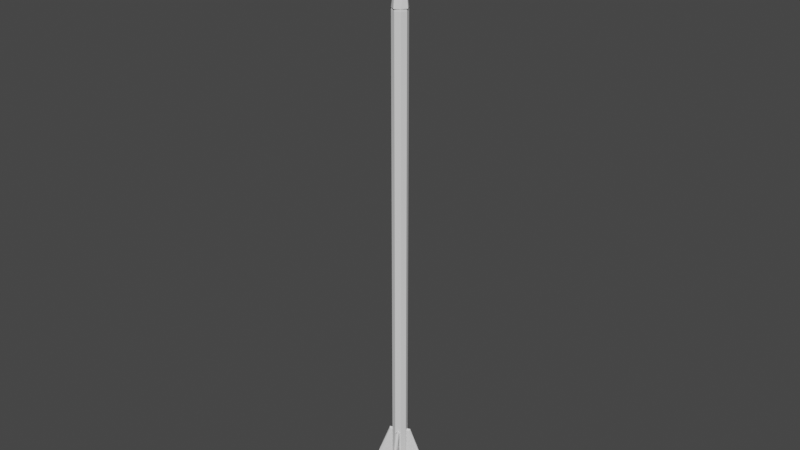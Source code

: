 # Source: Arrow.blend  (saved by Blender 2.92.15; exported with 4.5.12 LTS)
import bpy
from mathutils import Matrix  # noqa: F401  (used for matrix-valued properties, if any)

bpy.ops.wm.read_factory_settings(use_empty=True)
scene = bpy.context.scene
scene.name = 'Scene'

# ---- collections
col_collection = bpy.data.collections.new('Collection'); scene.collection.children.link(col_collection)

# ---- world
world_world = bpy.data.worlds.new('World'); scene.world = world_world
world_world.use_nodes = True; world_world.node_tree.nodes.clear()
_N = world_world.node_tree.nodes; _L = world_world.node_tree.links
n0 = _N.new('ShaderNodeOutputWorld'); n0.name = 'World Output'; n0.location = (300, 300)
n1 = _N.new('ShaderNodeBackground'); n1.name = 'Background'; n1.location = (10, 300)
n1.inputs[0].default_value = (0.05088, 0.05088, 0.05088, 1.0)
_L.new(n1.outputs[0], n0.inputs[0])
n0.is_active_output = True
world_world.color = (0.05088, 0.05088, 0.05088)
world_world.use_sun_shadow = False
world_world.sun_shadow_jitter_overblur = 0.0

# ---- meshes
me_cylinder_001 = bpy.data.meshes.new('Cylinder.001')
me_cylinder_001.from_pydata([(0.0, 0.02021, -0.72), (-2.682e-10, 0.0109, 0.72), (0.01429, 0.01429, -0.72), (0.007707, 0.007707, 0.72), (0.02021, -8.836e-10, -0.72), (0.0109, -5.301e-10, 0.72), (0.01429, -0.01429, -0.72), (0.007707, -0.007707, 0.72), (-1.767e-09, -0.02021, -0.72), (-1.221e-09, -0.0109, 0.72), (-0.01429, -0.01429, -0.72), (-0.007707, -0.007707, 0.72), (-0.02021, 2.411e-10, -0.72), (-0.0109, 7.632e-11, 0.72), (-0.01429, 0.01429, -0.72), (-0.007707, 0.007707, 0.72), (0.0, 0.02021, 0.6475), (0.01429, 0.01429, 0.6475), (0.02021, -8.836e-10, 0.6475), (0.01429, -0.01429, 0.6475), (-1.767e-09, -0.02021, 0.6475), (-0.01429, -0.01429, 0.6475), (-0.02021, 2.411e-10, 0.6475), (-0.01429, 0.01429, 0.6475)], [], [(16, 1, 3, 17), (17, 3, 5, 18), (18, 5, 7, 19), (19, 7, 9, 20), (20, 9, 11, 21), (21, 11, 13, 22), (3, 1, 15, 13, 11, 9, 7, 5), (22, 13, 15, 23), (23, 15, 1, 16), (0, 2, 4, 6, 8, 10, 12, 14), (14, 23, 16, 0), (12, 22, 23, 14), (10, 21, 22, 12), (8, 20, 21, 10), (6, 19, 20, 8), (4, 18, 19, 6), (2, 17, 18, 4), (0, 16, 17, 2)])
_uv = me_cylinder_001.uv_layers.new(name='UVMap')
_uv.uv.foreach_set('vector', [1.0, 0.9748, 1.0, 1.0, 0.875, 1.0, 0.875, 0.9748, 0.875, 0.9748, 0.875, 1.0, 0.75, 1.0, 0.75, 0.9748, 0.75, 0.9748, 0.75, 1.0, 0.625, 1.0, 0.625, 0.9748, 0.625, 0.9748, 0.625, 1.0, 0.5, 1.0, 0.5, 0.9748, 0.5, 0.9748, 0.5, 1.0, 0.375, 1.0, 0.375, 0.9748, 0.375, 0.9748, 0.375, 1.0, 0.25, 1.0, 0.25, 0.9748, 0.4197, 0.4197, 0.25, 0.49, 0.08029, 0.4197, 0.01, 0.25, 0.08029, 0.08029, 0.25, 0.01, 0.4197, 0.08029, 0.49, 0.25, 0.25, 0.9748, 0.25, 1.0, 0.125, 1.0, 0.125, 0.9748, 0.125, 0.9748, 0.125, 1.0, 0.0, 1.0, 0.0, 0.9748, 0.75, 0.49, 0.9197, 0.4197, 0.99, 0.25, 0.9197, 0.08029, 0.75, 0.01, 0.5803, 0.08029, 0.51, 0.25, 0.5803, 0.4197, 0.125, 0.5, 0.125, 0.9748, 0.0, 0.9748, 0.0, 0.5, 0.25, 0.5, 0.25, 0.9748, 0.125, 0.9748, 0.125, 0.5, 0.375, 0.5, 0.375, 0.9748, 0.25, 0.9748, 0.25, 0.5, 0.5, 0.5, 0.5, 0.9748, 0.375, 0.9748, 0.375, 0.5, 0.625, 0.5, 0.625, 0.9748, 0.5, 0.9748, 0.5, 0.5, 0.75, 0.5, 0.75, 0.9748, 0.625, 0.9748, 0.625, 0.5, 0.875, 0.5, 0.875, 0.9748, 0.75, 0.9748, 0.75, 0.5, 1.0, 0.5, 1.0, 0.9748, 0.875, 0.9748, 0.875, 0.5])
me_cylinder_001.use_remesh_fix_poles = True
me_cylinder_001.use_remesh_preserve_attributes = False
me_cylinder_001.use_mirror_vertex_groups = False
me_cylinder_001.update()
me_cone = bpy.data.meshes.new('Cone')
me_cone.from_pydata([(-3.38e-11, 0.02707, -0.09369), (0.02707, -1.195e-09, -0.09369), (-2.4e-09, -0.02707, -0.09369), (-0.02707, 3.115e-10, -0.09369), (0.0, 0.0, 0.09369), (-1.496e-10, 0.01931, -0.09977), (0.01931, -9.664e-10, -0.09977), (-1.838e-09, -0.01931, -0.09977), (-0.01931, 1.079e-10, -0.09977), (-0.01524, -1.297e-11, -0.1107), (-1.556e-09, -0.01524, -0.1107), (0.01524, -8.608e-10, -0.1107), (-2.241e-10, 0.01524, -0.1107), (-0.0232, 2.236e-10, -0.1919), (-2.099e-09, -0.0232, -0.1919), (0.0232, -1.067e-09, -0.1919), (-7.054e-11, 0.0232, -0.1919), (0.01354, -0.01354, -0.09369), (-0.01354, 0.01354, -0.09369), (0.009655, -0.009655, -0.09977), (-0.009655, 0.009655, -0.09977), (0.00762, -0.00762, -0.1107), (-0.00762, 0.00762, -0.1107), (0.01424, -0.01424, -0.1919), (-0.01424, 0.01424, -0.1919), (0.01354, 0.01354, -0.09369), (-0.01354, -0.01354, -0.09369), (0.009655, 0.009655, -0.09977), (-0.009655, -0.009655, -0.09977), (-0.00762, -0.00762, -0.1107), (0.00762, 0.00762, -0.1107), (-0.01424, -0.01424, -0.1919), (0.01424, 0.01424, -0.1919), (0.0, 0.0, -0.1919), (-0.01422, 1.696e-10, 0.03844), (-1.243e-09, -0.01422, 0.03844), (0.01422, -6.217e-10, 0.03844), (0.0, 0.01422, 0.03844), (0.007112, 0.007112, 0.03844), (-0.007112, 0.007112, 0.03844), (-0.007112, -0.007112, 0.03844), (0.007112, -0.007112, 0.03844)], [], [(0, 37, 38, 25), (1, 36, 41, 17), (25, 1, 6, 27), (2, 35, 40, 26), (3, 34, 39, 18), (19, 7, 10, 21), (18, 0, 5, 20), (26, 3, 8, 28), (17, 2, 7, 19), (28, 8, 9, 29), (21, 10, 14, 23), (20, 5, 12, 22), (27, 6, 11, 30), (33, 23, 14, 31), (29, 9, 13, 31), (22, 12, 16, 24), (30, 11, 15, 32), (9, 22, 24, 13), (32, 15, 23, 33), (8, 20, 22, 9), (11, 21, 23, 15), (1, 17, 19, 6), (3, 18, 20, 8), (6, 19, 21, 11), (16, 32, 33, 24), (12, 30, 32, 16), (10, 29, 31, 14), (24, 33, 31, 13), (5, 27, 30, 12), (7, 28, 29, 10), (2, 26, 28, 7), (0, 25, 27, 5), (26, 40, 34, 3), (17, 41, 35, 2), (25, 38, 36, 1), (18, 39, 37, 0), (36, 38, 4), (38, 37, 4), (39, 34, 4), (37, 39, 4), (34, 40, 4), (40, 35, 4), (41, 36, 4), (35, 41, 4)])
_uv = me_cone.uv_layers.new(name='UVMap')
_uv.uv.foreach_set('vector', [0.25, 0.49, 0.25, 0.37, 0.31, 0.31, 0.37, 0.37, 0.49, 0.25, 0.37, 0.25, 0.31, 0.19, 0.37, 0.13, 0.37, 0.37, 0.49, 0.25, 0.49, 0.25, 0.37, 0.37, 0.25, 0.01, 0.25, 0.13, 0.19, 0.19, 0.13, 0.13, 0.01, 0.25, 0.13, 0.25, 0.19, 0.31, 0.13, 0.37, 0.37, 0.13, 0.25, 0.01, 0.25, 0.01, 0.37, 0.13, 0.13, 0.37, 0.25, 0.49, 0.25, 0.49, 0.13, 0.37, 0.13, 0.13, 0.01, 0.25, 0.01, 0.25, 0.13, 0.13, 0.37, 0.13, 0.25, 0.01, 0.25, 0.01, 0.37, 0.13, 0.13, 0.13, 0.01, 0.25, 0.01, 0.25, 0.13, 0.13, 0.37, 0.13, 0.25, 0.01, 0.25, 0.01, 0.37, 0.13, 0.13, 0.37, 0.25, 0.49, 0.25, 0.49, 0.13, 0.37, 0.37, 0.37, 0.49, 0.25, 0.49, 0.25, 0.37, 0.37, 0.25, 0.25, 0.37, 0.13, 0.25, 0.01, 0.13, 0.13, 0.13, 0.13, 0.01, 0.25, 0.01, 0.25, 0.13, 0.13, 0.13, 0.37, 0.25, 0.49, 0.25, 0.49, 0.13, 0.37, 0.37, 0.37, 0.49, 0.25, 0.49, 0.25, 0.37, 0.37, 0.01, 0.25, 0.13, 0.37, 0.13, 0.37, 0.01, 0.25, 0.37, 0.37, 0.49, 0.25, 0.37, 0.13, 0.25, 0.25, 0.01, 0.25, 0.13, 0.37, 0.13, 0.37, 0.01, 0.25, 0.49, 0.25, 0.37, 0.13, 0.37, 0.13, 0.49, 0.25, 0.49, 0.25, 0.37, 0.13, 0.37, 0.13, 0.49, 0.25, 0.01, 0.25, 0.13, 0.37, 0.13, 0.37, 0.01, 0.25, 0.49, 0.25, 0.37, 0.13, 0.37, 0.13, 0.49, 0.25, 0.25, 0.49, 0.37, 0.37, 0.25, 0.25, 0.13, 0.37, 0.25, 0.49, 0.37, 0.37, 0.37, 0.37, 0.25, 0.49, 0.25, 0.01, 0.13, 0.13, 0.13, 0.13, 0.25, 0.01, 0.13, 0.37, 0.25, 0.25, 0.13, 0.13, 0.01, 0.25, 0.25, 0.49, 0.37, 0.37, 0.37, 0.37, 0.25, 0.49, 0.25, 0.01, 0.13, 0.13, 0.13, 0.13, 0.25, 0.01, 0.25, 0.01, 0.13, 0.13, 0.13, 0.13, 0.25, 0.01, 0.25, 0.49, 0.37, 0.37, 0.37, 0.37, 0.25, 0.49, 0.13, 0.13, 0.19, 0.19, 0.13, 0.25, 0.01, 0.25, 0.37, 0.13, 0.31, 0.19, 0.25, 0.13, 0.25, 0.01, 0.37, 0.37, 0.31, 0.31, 0.37, 0.25, 0.49, 0.25, 0.13, 0.37, 0.19, 0.31, 0.25, 0.37, 0.25, 0.49, 0.37, 0.25, 0.31, 0.31, 0.25, 0.25, 0.31, 0.31, 0.25, 0.37, 0.25, 0.25, 0.19, 0.31, 0.13, 0.25, 0.25, 0.25, 0.25, 0.37, 0.19, 0.31, 0.25, 0.25, 0.13, 0.25, 0.19, 0.19, 0.25, 0.25, 0.19, 0.19, 0.25, 0.13, 0.25, 0.25, 0.31, 0.19, 0.37, 0.25, 0.25, 0.25, 0.25, 0.13, 0.31, 0.19, 0.25, 0.25])
me_cone.use_remesh_fix_poles = True
me_cone.use_remesh_preserve_attributes = False
me_cone.use_mirror_vertex_groups = False
me_cone.update()
me_cube_001 = bpy.data.meshes.new('Cube.001')
me_cube_001.from_pydata([(0.01736, -0.02248, 0.02643), (0.04982, -0.05647, -0.1487), (0.02104, -0.01896, 0.02643), (0.0535, -0.05295, -0.1487), (0.008455, -0.01639, 0.02643), (0.008455, -0.01639, -0.1609), (0.01538, -0.009784, 0.02643), (0.01538, -0.009784, -0.1609), (0.04982, -0.05647, -0.1359), (0.0535, -0.05295, -0.1359), (0.01538, -0.009784, -0.1359), (0.008455, -0.01639, -0.1359), (0.04151, -0.04039, -0.05476), (0.01538, -0.009784, -0.05476), (0.008455, -0.01639, -0.05476), (0.03783, -0.0439, -0.05476), (0.02153, -0.01623, 0.02643), (0.04896, -0.04495, -0.1573), (0.01461, -0.02284, 0.02643), (0.04204, -0.05156, -0.1573), (0.04204, -0.05156, -0.1359), (0.04896, -0.04495, -0.1359), (0.03882, -0.03434, -0.05476), (0.0319, -0.04095, -0.05476), (0.01888, -0.02038, 0.03048), (0.05262, -0.05571, -0.1516), (0.01131, -0.01246, 0.03048), (0.01131, -0.01246, -0.1642), (0.01131, -0.01246, -0.1383), (0.05262, -0.05571, -0.1383), (0.04015, -0.04265, -0.05389), (0.01131, -0.01246, -0.05389), (0.04621, -0.049, -0.1604), (0.01771, -0.01915, 0.03048), (-0.01736, 0.02248, 0.02643), (-0.04982, 0.05647, -0.1487), (-0.02104, 0.01896, 0.02643), (-0.0535, 0.05295, -0.1487), (-0.008455, 0.01639, 0.02643), (-0.008455, 0.01639, -0.1609), (-0.01538, 0.009784, 0.02643), (-0.01538, 0.009784, -0.1609), (-0.04982, 0.05647, -0.1359), (-0.0535, 0.05295, -0.1359), (-0.01538, 0.009784, -0.1359), (-0.008455, 0.01639, -0.1359), (-0.04151, 0.04039, -0.05476), (-0.01538, 0.009784, -0.05476), (-0.008455, 0.01639, -0.05476), (-0.03783, 0.0439, -0.05476), (-0.02153, 0.01623, 0.02643), (-0.04896, 0.04495, -0.1573), (-0.01461, 0.02284, 0.02643), (-0.04204, 0.05156, -0.1573), (-0.04204, 0.05156, -0.1359), (-0.04896, 0.04495, -0.1359), (-0.03882, 0.03434, -0.05476), (-0.0319, 0.04095, -0.05476), (-0.01888, 0.02038, 0.03048), (-0.05262, 0.05571, -0.1516), (-0.01131, 0.01246, 0.03048), (-0.01131, 0.01246, -0.1642), (-0.01131, 0.01246, -0.1383), (-0.05262, 0.05571, -0.1383), (-0.04015, 0.04265, -0.05389), (-0.01131, 0.01246, -0.05389), (-0.04621, 0.049, -0.1604), (-0.01771, 0.01915, 0.03048)], [], [(29, 9, 3, 25), (21, 10, 7, 17), (28, 11, 5, 27), (20, 8, 1, 19), (33, 18, 4, 26), (32, 19, 1, 25), (23, 15, 8, 20), (31, 14, 11, 28), (22, 13, 10, 21), (30, 12, 9, 29), (24, 2, 12, 30), (16, 6, 13, 22), (26, 4, 14, 31), (18, 0, 15, 23), (4, 18, 23, 14), (2, 16, 22, 12), (12, 22, 21, 9), (14, 23, 20, 11), (27, 5, 19, 32), (24, 0, 18, 33), (11, 20, 19, 5), (9, 21, 17, 3), (2, 24, 33, 16), (7, 27, 32, 17), (6, 26, 31, 13), (0, 24, 30, 15), (15, 30, 29, 8), (13, 31, 28, 10), (17, 32, 25, 3), (16, 33, 26, 6), (10, 28, 27, 7), (8, 29, 25, 1), (63, 43, 37, 59), (55, 44, 41, 51), (62, 45, 39, 61), (54, 42, 35, 53), (67, 52, 38, 60), (66, 53, 35, 59), (57, 49, 42, 54), (65, 48, 45, 62), (56, 47, 44, 55), (64, 46, 43, 63), (58, 36, 46, 64), (50, 40, 47, 56), (60, 38, 48, 65), (52, 34, 49, 57), (38, 52, 57, 48), (36, 50, 56, 46), (46, 56, 55, 43), (48, 57, 54, 45), (61, 39, 53, 66), (58, 34, 52, 67), (45, 54, 53, 39), (43, 55, 51, 37), (36, 58, 67, 50), (41, 61, 66, 51), (40, 60, 65, 47), (34, 58, 64, 49), (49, 64, 63, 42), (47, 65, 62, 44), (51, 66, 59, 37), (50, 67, 60, 40), (44, 62, 61, 41), (42, 63, 59, 35)])
_uv = me_cube_001.uv_layers.new(name='UVMap')
_uv.uv.foreach_set('vector', [0.5917, 0.125, 0.5917, 0.25, 0.625, 0.25, 0.625, 0.125, 0.5917, 0.2888, 0.5917, 0.5, 0.625, 0.5, 0.625, 0.2888, 0.5917, 0.625, 0.5917, 0.75, 0.625, 0.75, 0.625, 0.625, 0.5917, 0.9612, 0.5917, 1.0, 0.625, 1.0, 0.625, 0.9612, 0.1638, 0.625, 0.1638, 0.75, 0.375, 0.75, 0.375, 0.625, 0.8362, 0.625, 0.8362, 0.75, 0.875, 0.75, 0.875, 0.625, 0.4834, 0.9612, 0.4834, 1.0, 0.5917, 1.0, 0.5917, 0.9612, 0.4834, 0.625, 0.4834, 0.75, 0.5917, 0.75, 0.5917, 0.625, 0.4834, 0.2888, 0.4834, 0.5, 0.5917, 0.5, 0.5917, 0.2888, 0.4834, 0.125, 0.4834, 0.25, 0.5917, 0.25, 0.5917, 0.125, 0.375, 0.125, 0.375, 0.25, 0.4834, 0.25, 0.4834, 0.125, 0.375, 0.2888, 0.375, 0.5, 0.4834, 0.5, 0.4834, 0.2888, 0.375, 0.625, 0.375, 0.75, 0.4834, 0.75, 0.4834, 0.625, 0.375, 0.9612, 0.375, 1.0, 0.4834, 1.0, 0.4834, 0.9612, 0.375, 0.75, 0.375, 0.9612, 0.4834, 0.9612, 0.4834, 0.75, 0.375, 0.25, 0.375, 0.2888, 0.4834, 0.2888, 0.4834, 0.25, 0.4834, 0.25, 0.4834, 0.2888, 0.5917, 0.2888, 0.5917, 0.25, 0.4834, 0.75, 0.4834, 0.9612, 0.5917, 0.9612, 0.5917, 0.75, 0.625, 0.625, 0.625, 0.75, 0.8362, 0.75, 0.8362, 0.625, 0.125, 0.625, 0.125, 0.75, 0.1638, 0.75, 0.1638, 0.625, 0.5917, 0.75, 0.5917, 0.9612, 0.625, 0.9612, 0.625, 0.75, 0.5917, 0.25, 0.5917, 0.2888, 0.625, 0.2888, 0.625, 0.25, 0.125, 0.5, 0.125, 0.625, 0.1638, 0.625, 0.1638, 0.5, 0.625, 0.5, 0.625, 0.625, 0.8362, 0.625, 0.8362, 0.5, 0.375, 0.5, 0.375, 0.625, 0.4834, 0.625, 0.4834, 0.5, 0.375, 0.0, 0.375, 0.125, 0.4834, 0.125, 0.4834, 0.0, 0.4834, 0.0, 0.4834, 0.125, 0.5917, 0.125, 0.5917, 0.0, 0.4834, 0.5, 0.4834, 0.625, 0.5917, 0.625, 0.5917, 0.5, 0.8362, 0.5, 0.8362, 0.625, 0.875, 0.625, 0.875, 0.5, 0.1638, 0.5, 0.1638, 0.625, 0.375, 0.625, 0.375, 0.5, 0.5917, 0.5, 0.5917, 0.625, 0.625, 0.625, 0.625, 0.5, 0.5917, 0.0, 0.5917, 0.125, 0.625, 0.125, 0.625, 0.0, 0.5917, 0.125, 0.5917, 0.25, 0.625, 0.25, 0.625, 0.125, 0.5917, 0.2888, 0.5917, 0.5, 0.625, 0.5, 0.625, 0.2888, 0.5917, 0.625, 0.5917, 0.75, 0.625, 0.75, 0.625, 0.625, 0.5917, 0.9612, 0.5917, 1.0, 0.625, 1.0, 0.625, 0.9612, 0.1638, 0.625, 0.1638, 0.75, 0.375, 0.75, 0.375, 0.625, 0.8362, 0.625, 0.8362, 0.75, 0.875, 0.75, 0.875, 0.625, 0.4834, 0.9612, 0.4834, 1.0, 0.5917, 1.0, 0.5917, 0.9612, 0.4834, 0.625, 0.4834, 0.75, 0.5917, 0.75, 0.5917, 0.625, 0.4834, 0.2888, 0.4834, 0.5, 0.5917, 0.5, 0.5917, 0.2888, 0.4834, 0.125, 0.4834, 0.25, 0.5917, 0.25, 0.5917, 0.125, 0.375, 0.125, 0.375, 0.25, 0.4834, 0.25, 0.4834, 0.125, 0.375, 0.2888, 0.375, 0.5, 0.4834, 0.5, 0.4834, 0.2888, 0.375, 0.625, 0.375, 0.75, 0.4834, 0.75, 0.4834, 0.625, 0.375, 0.9612, 0.375, 1.0, 0.4834, 1.0, 0.4834, 0.9612, 0.375, 0.75, 0.375, 0.9612, 0.4834, 0.9612, 0.4834, 0.75, 0.375, 0.25, 0.375, 0.2888, 0.4834, 0.2888, 0.4834, 0.25, 0.4834, 0.25, 0.4834, 0.2888, 0.5917, 0.2888, 0.5917, 0.25, 0.4834, 0.75, 0.4834, 0.9612, 0.5917, 0.9612, 0.5917, 0.75, 0.625, 0.625, 0.625, 0.75, 0.8362, 0.75, 0.8362, 0.625, 0.125, 0.625, 0.125, 0.75, 0.1638, 0.75, 0.1638, 0.625, 0.5917, 0.75, 0.5917, 0.9612, 0.625, 0.9612, 0.625, 0.75, 0.5917, 0.25, 0.5917, 0.2888, 0.625, 0.2888, 0.625, 0.25, 0.125, 0.5, 0.125, 0.625, 0.1638, 0.625, 0.1638, 0.5, 0.625, 0.5, 0.625, 0.625, 0.8362, 0.625, 0.8362, 0.5, 0.375, 0.5, 0.375, 0.625, 0.4834, 0.625, 0.4834, 0.5, 0.375, 0.0, 0.375, 0.125, 0.4834, 0.125, 0.4834, 0.0, 0.4834, 0.0, 0.4834, 0.125, 0.5917, 0.125, 0.5917, 0.0, 0.4834, 0.5, 0.4834, 0.625, 0.5917, 0.625, 0.5917, 0.5, 0.8362, 0.5, 0.8362, 0.625, 0.875, 0.625, 0.875, 0.5, 0.1638, 0.5, 0.1638, 0.625, 0.375, 0.625, 0.375, 0.5, 0.5917, 0.5, 0.5917, 0.625, 0.625, 0.625, 0.625, 0.5, 0.5917, 0.0, 0.5917, 0.125, 0.625, 0.125, 0.625, 0.0])
me_cube_001.use_remesh_fix_poles = True
me_cube_001.use_remesh_preserve_attributes = False
me_cube_001.use_mirror_vertex_groups = False
me_cube_001.update()

# ---- objects
ob_cylinder = bpy.data.objects.new('Cylinder', me_cylinder_001)
ob_cone = bpy.data.objects.new('Cone', me_cone)
ob_cube = bpy.data.objects.new('Cube', me_cube_001)

# ---- transforms, parenting, visibility, modifiers, constraints
ob_cylinder.location = (0.0, 0.0, 0.0)
ob_cylinder.rotation_euler = (0.0, -0.0, -0.7854)
ob_cylinder.lineart.crease_threshold = 0.0
ob_cone.location = (0.0, 0.0, 0.8461)
ob_cone.lineart.crease_threshold = 0.0
_m = ob_cone.modifiers.new('Boolean', 'BOOLEAN')
_m.object = ob_cylinder
ob_cube.location = (-1.004e-05, -0.0001427, -0.5334)
ob_cube.rotation_euler = (0.0, -0.0, -0.3679)
ob_cube.lineart.crease_threshold = 0.0
_m = ob_cube.modifiers.new('Mirror', 'MIRROR')

# ---- collection membership
col_collection.objects.link(ob_cylinder)
col_collection.objects.link(ob_cone)
col_collection.objects.link(ob_cube)

# ---- scene / render settings (as saved in the file)
scene.frame_start = 1; scene.frame_end = 250; scene.frame_set(1)
scene.render.engine = 'BLENDER_EEVEE_NEXT'
scene.cycles.use_denoising = False
scene.cycles.samples = 128
scene.cycles.sampling_pattern = 'TABULATED_SOBOL'
scene.cycles.use_adaptive_sampling = False
scene.cycles.use_light_tree = False
scene.view_settings.view_transform = 'Filmic'
bpy.context.view_layer.update()

# ---- added for rendering (the .blend has no active camera and no usable light): camera, sun
cam_auto = bpy.data.cameras.new('AutoCamera')
cam_auto.lens = 50.0
cam_auto.sensor_width = 36.0
cam_auto.clip_end = 1000.0
ob_auto_camera = bpy.data.objects.new('AutoCamera', cam_auto)
scene.collection.objects.link(ob_auto_camera)
ob_auto_camera.location = (1.54687, -1.8564, 1.34739)
ob_auto_camera.rotation_euler = (1.09748, -7.21219e-08, 0.694738)
scene.camera = ob_auto_camera
light_auto_sun = bpy.data.lights.new('AutoSun', 'SUN')
light_auto_sun.energy = 3.0
light_auto_sun.angle = 0.0523599
ob_auto_sun = bpy.data.objects.new('AutoSun', light_auto_sun)
scene.collection.objects.link(ob_auto_sun)
ob_auto_sun.rotation_euler = (0.872665, 0.174533, 0.523599)
bpy.context.view_layer.update()
